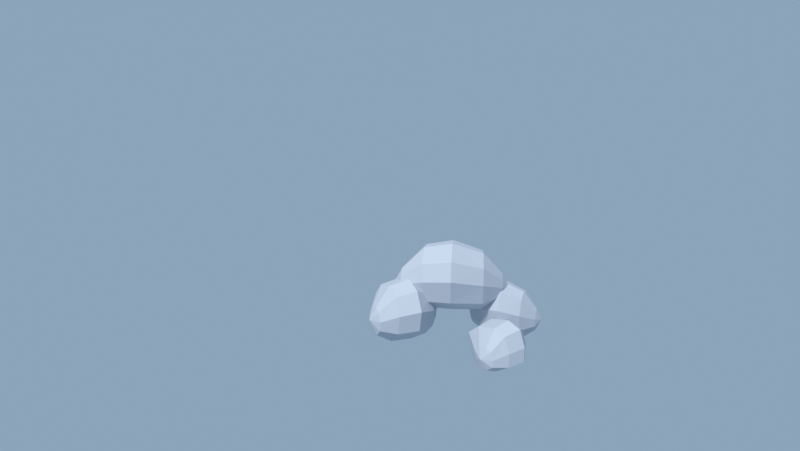 # Source: A_offset_shoulders.blend  (saved by Blender 4.5.92; exported with 4.5.12 LTS)
import bpy
from mathutils import Matrix  # noqa: F401  (used for matrix-valued properties, if any)

bpy.ops.wm.read_factory_settings(use_empty=True)
scene = bpy.context.scene
scene.name = 'Scene'

# ---- collections
col_edit58e_four_layout_parts = bpy.data.collections.new('EDIT58E_four_layout_parts'); scene.collection.children.link(col_edit58e_four_layout_parts)
col_view58e_shared_setup = bpy.data.collections.new('VIEW58E_shared_setup'); scene.collection.children.link(col_view58e_shared_setup)

# ---- materials (node trees are filled in below, after node groups)
mat_58e_same_neutral_inspection = bpy.data.materials.new('58E same neutral inspection')

# ---- material node trees
mat_58e_same_neutral_inspection.use_nodes = True; mat_58e_same_neutral_inspection.node_tree.nodes.clear()
_N = mat_58e_same_neutral_inspection.node_tree.nodes; _L = mat_58e_same_neutral_inspection.node_tree.links
n0 = _N.new('ShaderNodeBsdfPrincipled'); n0.name = 'Principled BSDF'; n0.location = (-200, 100)
n0.inputs[0].default_value = (0.56, 0.6, 0.67, 1.0)
n0.inputs[2].default_value = 0.9
n1 = _N.new('ShaderNodeOutputMaterial'); n1.name = 'Material Output'; n1.location = (200, 100)
_L.new(n0.outputs[0], n1.inputs[0])
n1.is_active_output = True

# ---- world
world_58e_same_fixed_neutral_world = bpy.data.worlds.new('58E same fixed neutral world'); scene.world = world_58e_same_fixed_neutral_world
world_58e_same_fixed_neutral_world.use_nodes = True; world_58e_same_fixed_neutral_world.node_tree.nodes.clear()
_N = world_58e_same_fixed_neutral_world.node_tree.nodes; _L = world_58e_same_fixed_neutral_world.node_tree.links
n0 = _N.new('ShaderNodeBackground'); n0.name = 'Background'; n0.location = (-200, 100)
n0.inputs[0].default_value = (0.37, 0.53, 0.7, 1.0)
n0.inputs[1].default_value = 0.7
n1 = _N.new('ShaderNodeOutputWorld'); n1.name = 'World Output'; n1.location = (200, 100)
_L.new(n0.outputs[0], n1.inputs[0])
n1.is_active_output = True

# ---- cameras
cam_view58e_1216_source_front = bpy.data.cameras.new('VIEW58E_1216-source-front')
cam_view58e_1216_source_front.sensor_fit = 'VERTICAL'
cam_view58e_1216_source_front.clip_start = 0.35
cam_view58e_1216_source_front.clip_end = 1.8e+04
cam_view58e_1216_source_front.lens = 26.63
cam_view58e_1216_source_front.sensor_height = 32.0
cam_view58e_shared_side_back = bpy.data.cameras.new('VIEW58E_shared-side-back')
cam_view58e_shared_side_back.type = 'ORTHO'
cam_view58e_shared_side_back.clip_start = 0.35
cam_view58e_shared_side_back.clip_end = 1.8e+04
cam_view58e_shared_side_back.ortho_scale = 657.1

# ---- lights
light_58e_fixed_sun = bpy.data.lights.new('58E fixed Sun', 'SUN')
light_58e_fixed_sun.angle = 0.15
light_58e_fixed_sun.energy = 2.5

# ---- meshes
me_a_main = bpy.data.meshes.new('A_main')
me_a_main.from_pydata([(-153.1, 123.4, 780.7), (-146.3, 127.9, 806.0), (-124.9, 141.9, 825.2), (-96.79, 160.3, 822.1), (-72.91, 176.0, 800.9), (-65.23, 181.0, 769.6), (-85.7, 167.6, 736.2), (-122.4, 143.5, 727.1), (-146.3, 127.9, 748.4), (-149.8, 43.97, 805.0), (-134.1, 54.27, 855.0), (-85.09, 86.44, 893.0), (-20.36, 128.9, 887.0), (34.56, 164.9, 845.0), (52.22, 176.5, 783.0), (5.14, 145.6, 717.0), (-79.21, 90.3, 699.0), (-134.1, 54.27, 741.0), (-123.7, -42.7, 817.6), (-106.7, -31.51, 871.3), (-53.35, 3.454, 912.2), (17.01, 49.61, 905.7), (76.72, 88.77, 860.6), (95.91, 101.4, 793.9), (44.73, 67.79, 723.0), (-46.95, 7.65, 703.6), (-106.7, -31.51, 748.8), (-31.72, -93.58, 796.8), (-18.41, -84.85, 843.6), (23.16, -57.58, 879.1), (78.05, -21.58, 873.5), (124.6, 8.969, 834.2), (139.6, 18.79, 776.3), (99.67, -7.396, 714.5), (28.15, -54.31, 697.7), (-18.41, -84.85, 737.0), (60.86, -107.0, 771.3), (66.15, -103.5, 792.8), (82.67, -92.69, 809.2), (104.5, -78.38, 806.6), (123.0, -66.24, 788.5), (128.9, -62.34, 761.9), (113.1, -72.75, 733.5), (84.65, -91.39, 725.8), (66.15, -103.5, 743.8), (-126.0, 174.6, 773.5), (108.4, -103.6, 762.8)], [], [(10, 1, 0), (9, 10, 0), (10, 2, 1), (10, 11, 2), (12, 3, 2), (11, 12, 2), (12, 4, 3), (12, 13, 4), (14, 5, 4), (13, 14, 4), (14, 6, 5), (14, 15, 6), (16, 7, 6), (15, 16, 6), (16, 8, 7), (16, 17, 8), (9, 0, 8), (17, 9, 8), (18, 10, 9), (18, 19, 10), (20, 11, 10), (19, 20, 10), (20, 12, 11), (20, 21, 12), (22, 13, 12), (21, 22, 12), (22, 14, 13), (22, 23, 14), (24, 15, 14), (23, 24, 14), (24, 16, 15), (24, 25, 16), (26, 17, 16), (25, 26, 16), (26, 9, 17), (26, 18, 9), (28, 19, 18), (27, 28, 18), (28, 20, 19), (28, 29, 20), (30, 21, 20), (29, 30, 20), (30, 22, 21), (30, 31, 22), (32, 23, 22), (31, 32, 22), (32, 24, 23), (32, 33, 24), (34, 25, 24), (33, 34, 24), (34, 26, 25), (34, 35, 26), (27, 18, 26), (35, 27, 26), (36, 28, 27), (36, 37, 28), (38, 29, 28), (37, 38, 28), (38, 30, 29), (38, 39, 30), (40, 31, 30), (39, 40, 30), (40, 32, 31), (40, 41, 32), (42, 33, 32), (41, 42, 32), (42, 34, 33), (42, 43, 34), (44, 35, 34), (43, 44, 34), (44, 27, 35), (44, 36, 27), (0, 1, 45), (37, 36, 46), (1, 2, 45), (38, 37, 46), (2, 3, 45), (39, 38, 46), (3, 4, 45), (40, 39, 46), (4, 5, 45), (41, 40, 46), (5, 6, 45), (42, 41, 46), (6, 7, 45), (43, 42, 46), (7, 8, 45), (44, 43, 46), (8, 0, 45), (36, 44, 46)])
me_a_main.materials.append(mat_58e_same_neutral_inspection)
me_a_main.update()
me_a_left = bpy.data.meshes.new('A_left')
me_a_left.from_pydata([(-253.5, 108.1, 695.4), (-249.0, 118.6, 720.5), (-240.5, 139.1, 730.1), (-229.1, 166.3, 722.4), (-221.1, 185.2, 701.2), (-222.1, 182.9, 679.0), (-229.7, 164.8, 648.2), (-243.0, 133.0, 644.3), (-251.6, 112.6, 666.5), (-224.4, 57.95, 717.6), (-214.2, 82.3, 767.2), (-194.5, 129.3, 786.3), (-168.3, 191.9, 771.0), (-150.0, 235.4, 729.1), (-152.2, 230.2, 685.2), (-169.7, 188.4, 624.2), (-200.3, 115.3, 616.6), (-220.0, 68.38, 660.4), (-178.3, 15.86, 729.5), (-167.2, 42.33, 782.8), (-145.8, 93.38, 803.3), (-117.3, 161.4, 786.9), (-97.45, 208.7, 741.8), (-99.82, 203.0, 694.6), (-118.8, 157.7, 629.0), (-152.1, 78.25, 620.8), (-173.5, 27.21, 668.0), (-104.6, 28.68, 710.0), (-95.93, 49.33, 756.3), (-79.24, 89.15, 774.2), (-56.99, 142.2, 759.9), (-41.55, 179.1, 720.7), (-43.4, 174.7, 679.6), (-58.23, 139.3, 622.6), (-84.19, 77.35, 615.4), (-100.9, 37.53, 656.5), (-43.33, 66.17, 686.6), (-39.9, 74.37, 708.0), (-33.26, 90.2, 716.2), (-24.42, 111.3, 709.6), (-18.28, 126.0, 691.5), (-19.02, 124.2, 672.7), (-24.91, 110.1, 646.5), (-35.23, 85.51, 643.2), (-41.86, 69.68, 662.0), (-254.5, 154.5, 689.5), (-15.39, 92.09, 679.2)], [], [(10, 1, 0), (9, 10, 0), (10, 2, 1), (10, 11, 2), (12, 3, 2), (11, 12, 2), (12, 4, 3), (12, 13, 4), (14, 5, 4), (13, 14, 4), (14, 6, 5), (14, 15, 6), (16, 7, 6), (15, 16, 6), (16, 8, 7), (16, 17, 8), (9, 0, 8), (17, 9, 8), (18, 10, 9), (18, 19, 10), (20, 11, 10), (19, 20, 10), (20, 12, 11), (20, 21, 12), (22, 13, 12), (21, 22, 12), (22, 14, 13), (22, 23, 14), (24, 15, 14), (23, 24, 14), (24, 16, 15), (24, 25, 16), (26, 17, 16), (25, 26, 16), (26, 9, 17), (26, 18, 9), (28, 19, 18), (27, 28, 18), (28, 20, 19), (28, 29, 20), (30, 21, 20), (29, 30, 20), (30, 22, 21), (30, 31, 22), (32, 23, 22), (31, 32, 22), (32, 24, 23), (32, 33, 24), (34, 25, 24), (33, 34, 24), (34, 26, 25), (34, 35, 26), (27, 18, 26), (35, 27, 26), (36, 28, 27), (36, 37, 28), (38, 29, 28), (37, 38, 28), (38, 30, 29), (38, 39, 30), (40, 31, 30), (39, 40, 30), (40, 32, 31), (40, 41, 32), (42, 33, 32), (41, 42, 32), (42, 34, 33), (42, 43, 34), (44, 35, 34), (43, 44, 34), (44, 27, 35), (44, 36, 27), (0, 1, 45), (37, 36, 46), (1, 2, 45), (38, 37, 46), (2, 3, 45), (39, 38, 46), (3, 4, 45), (40, 39, 46), (4, 5, 45), (41, 40, 46), (5, 6, 45), (42, 41, 46), (6, 7, 45), (43, 42, 46), (7, 8, 45), (44, 43, 46), (8, 0, 45), (36, 44, 46)])
me_a_left.materials.append(mat_58e_same_neutral_inspection)
me_a_left.update()
me_a_right = bpy.data.meshes.new('A_right')
me_a_right.from_pydata([(46.59, -4.331, 676.1), (56.31, -1.678, 699.9), (75.06, 3.44, 709.1), (100.1, 10.26, 701.8), (117.4, 15.0, 681.6), (115.4, 14.43, 660.5), (98.68, 9.885, 631.2), (69.51, 1.924, 627.5), (50.75, -3.194, 648.6), (28.26, -53.8, 697.3), (50.62, -47.7, 744.4), (93.76, -35.93, 762.5), (151.3, -20.23, 748.0), (191.2, -9.333, 708.1), (186.4, -10.64, 666.4), (148.1, -21.1, 608.4), (80.98, -39.42, 601.1), (37.84, -51.19, 642.8), (24.85, -111.3, 708.5), (49.16, -104.7, 759.2), (96.04, -91.9, 778.7), (158.6, -74.84, 763.1), (202.0, -62.99, 720.2), (196.8, -64.41, 675.4), (155.1, -75.79, 613.0), (82.15, -95.69, 605.2), (35.27, -108.5, 650.0), (74.39, -158.4, 690.0), (93.35, -153.3, 734.1), (129.9, -143.3, 751.0), (178.7, -130.0, 737.5), (212.5, -120.7, 700.1), (208.5, -121.9, 661.1), (176.0, -130.7, 606.8), (119.1, -146.3, 600.0), (82.52, -156.2, 639.1), (134.0, -182.6, 667.8), (141.5, -180.6, 688.0), (156.1, -176.6, 695.8), (175.4, -171.3, 689.6), (188.9, -167.6, 672.5), (187.3, -168.1, 654.5), (174.4, -171.6, 629.5), (151.8, -177.8, 626.4), (137.2, -181.7, 644.4), (77.91, 22.41, 670.5), (167.2, -188.7, 660.8)], [], [(10, 1, 0), (9, 10, 0), (10, 2, 1), (10, 11, 2), (12, 3, 2), (11, 12, 2), (12, 4, 3), (12, 13, 4), (14, 5, 4), (13, 14, 4), (14, 6, 5), (14, 15, 6), (16, 7, 6), (15, 16, 6), (16, 8, 7), (16, 17, 8), (9, 0, 8), (17, 9, 8), (18, 10, 9), (18, 19, 10), (20, 11, 10), (19, 20, 10), (20, 12, 11), (20, 21, 12), (22, 13, 12), (21, 22, 12), (22, 14, 13), (22, 23, 14), (24, 15, 14), (23, 24, 14), (24, 16, 15), (24, 25, 16), (26, 17, 16), (25, 26, 16), (26, 9, 17), (26, 18, 9), (28, 19, 18), (27, 28, 18), (28, 20, 19), (28, 29, 20), (30, 21, 20), (29, 30, 20), (30, 22, 21), (30, 31, 22), (32, 23, 22), (31, 32, 22), (32, 24, 23), (32, 33, 24), (34, 25, 24), (33, 34, 24), (34, 26, 25), (34, 35, 26), (27, 18, 26), (35, 27, 26), (36, 28, 27), (36, 37, 28), (38, 29, 28), (37, 38, 28), (38, 30, 29), (38, 39, 30), (40, 31, 30), (39, 40, 30), (40, 32, 31), (40, 41, 32), (42, 33, 32), (41, 42, 32), (42, 34, 33), (42, 43, 34), (44, 35, 34), (43, 44, 34), (44, 27, 35), (44, 36, 27), (0, 1, 45), (37, 36, 46), (1, 2, 45), (38, 37, 46), (2, 3, 45), (39, 38, 46), (3, 4, 45), (40, 39, 46), (4, 5, 45), (41, 40, 46), (5, 6, 45), (42, 41, 46), (6, 7, 45), (43, 42, 46), (7, 8, 45), (44, 43, 46), (8, 0, 45), (36, 44, 46)])
me_a_right.materials.append(mat_58e_same_neutral_inspection)
me_a_right.update()
me_a_return = bpy.data.meshes.new('A_return')
me_a_return.from_pydata([(-101.9, -170.9, 620.9), (-100.9, -164.0, 643.1), (-98.52, -148.8, 649.7), (-94.83, -124.8, 642.3), (-92.4, -108.9, 626.7), (-92.79, -111.5, 603.6), (-95.41, -128.5, 576.5), (-99.3, -153.9, 586.3), (-101.9, -170.9, 601.2), (-68.73, -201.1, 638.3), (-66.27, -185.1, 682.2), (-60.9, -150.2, 695.2), (-52.41, -94.91, 680.6), (-46.82, -58.54, 649.6), (-47.71, -64.36, 604.1), (-53.75, -103.6, 550.4), (-62.69, -161.8, 569.9), (-68.73, -201.1, 599.2), (-24.11, -224.2, 648.1), (-21.44, -206.8, 695.4), (-15.6, -168.8, 709.4), (-6.37, -108.7, 693.6), (-0.2947, -69.19, 660.4), (-1.267, -75.51, 611.4), (-7.828, -118.2, 553.6), (-17.55, -181.5, 574.6), (-24.11, -224.2, 606.1), (30.92, -201.9, 631.9), (33.0, -188.3, 673.0), (37.55, -158.7, 685.2), (44.75, -111.8, 671.5), (49.49, -80.98, 642.6), (48.73, -85.92, 599.9), (43.62, -119.2, 549.7), (36.03, -168.6, 568.0), (30.92, -201.9, 595.4), (71.08, -164.3, 613.7), (71.91, -158.9, 632.5), (73.72, -147.2, 638.2), (76.58, -128.5, 631.8), (78.47, -116.3, 618.5), (78.16, -118.2, 599.0), (76.13, -131.5, 575.8), (73.12, -151.1, 584.2), (71.08, -164.3, 596.8), (-112.3, -137.8, 617.5), (87.57, -141.0, 608.8)], [], [(10, 1, 0), (9, 10, 0), (10, 2, 1), (10, 11, 2), (12, 3, 2), (11, 12, 2), (12, 4, 3), (12, 13, 4), (14, 5, 4), (13, 14, 4), (14, 6, 5), (14, 15, 6), (16, 7, 6), (15, 16, 6), (16, 8, 7), (16, 17, 8), (9, 0, 8), (17, 9, 8), (18, 10, 9), (18, 19, 10), (20, 11, 10), (19, 20, 10), (20, 12, 11), (20, 21, 12), (22, 13, 12), (21, 22, 12), (22, 14, 13), (22, 23, 14), (24, 15, 14), (23, 24, 14), (24, 16, 15), (24, 25, 16), (26, 17, 16), (25, 26, 16), (26, 9, 17), (26, 18, 9), (28, 19, 18), (27, 28, 18), (28, 20, 19), (28, 29, 20), (30, 21, 20), (29, 30, 20), (30, 22, 21), (30, 31, 22), (32, 23, 22), (31, 32, 22), (32, 24, 23), (32, 33, 24), (34, 25, 24), (33, 34, 24), (34, 26, 25), (34, 35, 26), (27, 18, 26), (35, 27, 26), (36, 28, 27), (36, 37, 28), (38, 29, 28), (37, 38, 28), (38, 30, 29), (38, 39, 30), (40, 31, 30), (39, 40, 30), (40, 32, 31), (40, 41, 32), (42, 33, 32), (41, 42, 32), (42, 34, 33), (42, 43, 34), (44, 35, 34), (43, 44, 34), (44, 27, 35), (44, 36, 27), (0, 1, 45), (37, 36, 46), (1, 2, 45), (38, 37, 46), (2, 3, 45), (39, 38, 46), (3, 4, 45), (40, 39, 46), (4, 5, 45), (41, 40, 46), (5, 6, 45), (42, 41, 46), (6, 7, 45), (43, 42, 46), (7, 8, 45), (44, 43, 46), (8, 0, 45), (36, 44, 46)])
me_a_return.materials.append(mat_58e_same_neutral_inspection)
me_a_return.update()

# ---- objects
ob_a_main = bpy.data.objects.new('A_main', me_a_main)
ob_a_left = bpy.data.objects.new('A_left', me_a_left)
ob_a_right = bpy.data.objects.new('A_right', me_a_right)
ob_a_return = bpy.data.objects.new('A_return', me_a_return)
ob_58e_fixed_sun = bpy.data.objects.new('58E fixed Sun', light_58e_fixed_sun)
ob_view58e_1216_source_front = bpy.data.objects.new('VIEW58E_1216-source-front', cam_view58e_1216_source_front)
ob_view58e_shared_side_back = bpy.data.objects.new('VIEW58E_shared-side-back', cam_view58e_shared_side_back)

# ---- transforms, parenting, visibility, modifiers, constraints
ob_a_main.location = (0.0, 0.0, 0.0)
ob_a_left.location = (0.0, 0.0, 0.0)
ob_a_right.location = (0.0, 0.0, 0.0)
ob_a_return.location = (0.0, 0.0, 0.0)
ob_58e_fixed_sun.location = (0.0, 0.0, 0.0)
ob_58e_fixed_sun.rotation_euler = (0.4, -0.6, -0.4)
ob_view58e_1216_source_front.location = (-958.0, -633.0, 1150.0)
ob_view58e_1216_source_front.rotation_euler = (1.405, 2.939e-08, -0.8157)
ob_view58e_shared_side_back.location = (1791.0, 1409.0, 1392.0)
ob_view58e_shared_side_back.rotation_euler = (1.293, 9.883e-08, 2.232)

# ---- collection membership
col_edit58e_four_layout_parts.objects.link(ob_a_main)
col_edit58e_four_layout_parts.objects.link(ob_a_left)
col_edit58e_four_layout_parts.objects.link(ob_a_right)
col_edit58e_four_layout_parts.objects.link(ob_a_return)
col_view58e_shared_setup.objects.link(ob_58e_fixed_sun)
col_view58e_shared_setup.objects.link(ob_view58e_1216_source_front)
col_view58e_shared_setup.objects.link(ob_view58e_shared_side_back)

# ---- scene / render settings (as saved in the file)
scene.camera = ob_view58e_1216_source_front
scene.frame_start = 1; scene.frame_end = 250; scene.frame_set(1)
scene.render.engine = 'CYCLES'
scene.render.resolution_x = 836
scene.render.resolution_y = 471
scene.render.pixel_aspect_x = 1.001
scene.cycles.use_denoising = False
scene.cycles.samples = 8
scene.view_settings.view_transform = 'Standard'
bpy.context.view_layer.update()
